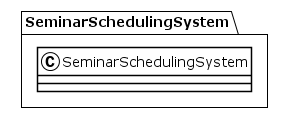

The diagram above was rendered by PlantUML. Its source (embedded in the PNG):
@startuml
!theme plain
package SeminarSchedulingSystem {
class SeminarSchedulingSystem {
}
}
@enduml